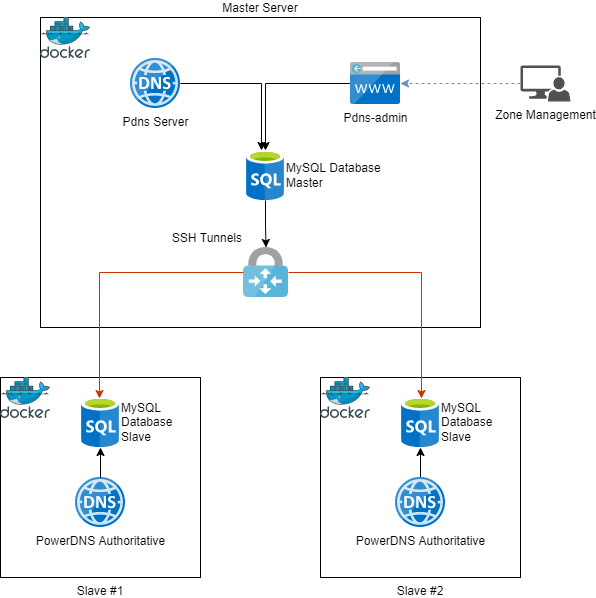

The diagram above was exported from draw.io. Its source (the exported page's mxGraphModel, read from the mxfile embedded in the PNG):
<mxGraphModel dx="980" dy="358" grid="1" gridSize="10" guides="1" tooltips="1" connect="1" arrows="1" fold="1" page="1" pageScale="1" pageWidth="850" pageHeight="1100" math="0" shadow="0">
  <root>
    <mxCell id="0" />
    <mxCell id="1" parent="0" />
    <mxCell id="HNiUA_Yuww-zojep90T2-1" value="Master Server" style="rounded=0;whiteSpace=wrap;html=1;labelPosition=center;verticalLabelPosition=top;align=center;verticalAlign=bottom;" parent="1" vertex="1">
      <mxGeometry x="200" y="110" width="440" height="310" as="geometry" />
    </mxCell>
    <mxCell id="HNiUA_Yuww-zojep90T2-24" style="edgeStyle=orthogonalEdgeStyle;rounded=0;orthogonalLoop=1;jettySize=auto;html=1;entryX=0.395;entryY=0;entryDx=0;entryDy=0;entryPerimeter=0;startArrow=none;startFill=0;endArrow=classic;endFill=1;" parent="1" source="HNiUA_Yuww-zojep90T2-7" target="HNiUA_Yuww-zojep90T2-8" edge="1">
      <mxGeometry relative="1" as="geometry" />
    </mxCell>
    <mxCell id="HNiUA_Yuww-zojep90T2-7" value="Pdns Server" style="sketch=0;aspect=fixed;html=1;points=[];align=center;image;fontSize=12;image=img/lib/mscae/DNS.svg;" parent="1" vertex="1">
      <mxGeometry x="290" y="151" width="50" height="50" as="geometry" />
    </mxCell>
    <mxCell id="HNiUA_Yuww-zojep90T2-23" style="edgeStyle=orthogonalEdgeStyle;rounded=0;orthogonalLoop=1;jettySize=auto;html=1;startArrow=none;startFill=0;endArrow=classic;endFill=1;" parent="1" source="HNiUA_Yuww-zojep90T2-8" target="HNiUA_Yuww-zojep90T2-16" edge="1">
      <mxGeometry relative="1" as="geometry" />
    </mxCell>
    <mxCell id="HNiUA_Yuww-zojep90T2-8" value="MySQL Database&lt;br&gt;Master" style="sketch=0;aspect=fixed;html=1;points=[];align=left;image;fontSize=12;image=img/lib/mscae/SQL_Database_generic.svg;labelPosition=right;verticalLabelPosition=middle;verticalAlign=middle;" parent="1" vertex="1">
      <mxGeometry x="406" y="243" width="38" height="50" as="geometry" />
    </mxCell>
    <mxCell id="HNiUA_Yuww-zojep90T2-29" style="edgeStyle=orthogonalEdgeStyle;rounded=0;orthogonalLoop=1;jettySize=auto;html=1;startArrow=none;startFill=0;endArrow=classic;endFill=1;dashed=1;fillColor=#dae8fc;gradientColor=#7ea6e0;strokeColor=#6c8ebf;" parent="1" source="HNiUA_Yuww-zojep90T2-9" target="HNiUA_Yuww-zojep90T2-15" edge="1">
      <mxGeometry relative="1" as="geometry" />
    </mxCell>
    <mxCell id="HNiUA_Yuww-zojep90T2-9" value="Zone Management" style="sketch=0;pointerEvents=1;shadow=0;dashed=0;html=1;strokeColor=none;labelPosition=center;verticalLabelPosition=bottom;verticalAlign=top;align=center;fillColor=#515151;shape=mxgraph.mscae.system_center.admin_console" parent="1" vertex="1">
      <mxGeometry x="680" y="158" width="50" height="36" as="geometry" />
    </mxCell>
    <mxCell id="HNiUA_Yuww-zojep90T2-10" value="" style="sketch=0;aspect=fixed;html=1;points=[];align=center;image;fontSize=12;image=img/lib/mscae/Docker.svg;" parent="1" vertex="1">
      <mxGeometry x="200" y="110" width="50" height="41" as="geometry" />
    </mxCell>
    <mxCell id="HNiUA_Yuww-zojep90T2-25" style="edgeStyle=orthogonalEdgeStyle;rounded=0;orthogonalLoop=1;jettySize=auto;html=1;startArrow=none;startFill=0;endArrow=classic;endFill=1;" parent="1" source="HNiUA_Yuww-zojep90T2-15" target="HNiUA_Yuww-zojep90T2-8" edge="1">
      <mxGeometry relative="1" as="geometry" />
    </mxCell>
    <mxCell id="HNiUA_Yuww-zojep90T2-15" value="Pdns-admin" style="sketch=0;aspect=fixed;html=1;points=[];align=center;image;fontSize=12;image=img/lib/mscae/CustomDomain.svg;" parent="1" vertex="1">
      <mxGeometry x="510" y="155" width="50" height="42" as="geometry" />
    </mxCell>
    <mxCell id="HNiUA_Yuww-zojep90T2-16" value="SSH Tunnels" style="sketch=0;aspect=fixed;html=1;points=[];align=right;image;fontSize=12;image=img/lib/mscae/VPN_Gateway.svg;labelPosition=left;verticalLabelPosition=top;verticalAlign=bottom;" parent="1" vertex="1">
      <mxGeometry x="403" y="340" width="45" height="50" as="geometry" />
    </mxCell>
    <mxCell id="HNiUA_Yuww-zojep90T2-30" value="" style="group" parent="1" vertex="1" connectable="0">
      <mxGeometry x="160" y="470" width="200" height="200" as="geometry" />
    </mxCell>
    <mxCell id="HNiUA_Yuww-zojep90T2-2" value="Slave #1" style="rounded=0;whiteSpace=wrap;html=1;labelPosition=center;verticalLabelPosition=bottom;align=center;verticalAlign=top;" parent="HNiUA_Yuww-zojep90T2-30" vertex="1">
      <mxGeometry width="200" height="200" as="geometry" />
    </mxCell>
    <mxCell id="HNiUA_Yuww-zojep90T2-11" value="" style="sketch=0;aspect=fixed;html=1;points=[];align=center;image;fontSize=12;image=img/lib/mscae/Docker.svg;" parent="HNiUA_Yuww-zojep90T2-30" vertex="1">
      <mxGeometry width="50" height="41" as="geometry" />
    </mxCell>
    <mxCell id="HNiUA_Yuww-zojep90T2-13" value="PowerDNS Authoritative" style="sketch=0;aspect=fixed;html=1;points=[];align=center;image;fontSize=12;image=img/lib/mscae/DNS.svg;" parent="HNiUA_Yuww-zojep90T2-30" vertex="1">
      <mxGeometry x="75" y="100" width="50" height="50" as="geometry" />
    </mxCell>
    <mxCell id="HNiUA_Yuww-zojep90T2-17" value="MySQL&lt;br&gt;Database&lt;br&gt;Slave" style="sketch=0;aspect=fixed;html=1;points=[];align=left;image;fontSize=12;image=img/lib/mscae/SQL_Database_generic.svg;labelPosition=right;verticalLabelPosition=middle;verticalAlign=middle;" parent="HNiUA_Yuww-zojep90T2-30" vertex="1">
      <mxGeometry x="81" y="20" width="38" height="50" as="geometry" />
    </mxCell>
    <mxCell id="HNiUA_Yuww-zojep90T2-28" style="edgeStyle=orthogonalEdgeStyle;rounded=0;orthogonalLoop=1;jettySize=auto;html=1;startArrow=none;startFill=0;endArrow=classic;endFill=1;" parent="HNiUA_Yuww-zojep90T2-30" source="HNiUA_Yuww-zojep90T2-13" target="HNiUA_Yuww-zojep90T2-17" edge="1">
      <mxGeometry relative="1" as="geometry" />
    </mxCell>
    <mxCell id="HNiUA_Yuww-zojep90T2-31" value="" style="group;verticalAlign=top;labelBackgroundColor=default;" parent="1" vertex="1" connectable="0">
      <mxGeometry x="480" y="470" width="200" height="200" as="geometry" />
    </mxCell>
    <mxCell id="HNiUA_Yuww-zojep90T2-3" value="Slave #2" style="rounded=0;whiteSpace=wrap;html=1;labelPosition=center;verticalLabelPosition=bottom;align=center;verticalAlign=top;" parent="HNiUA_Yuww-zojep90T2-31" vertex="1">
      <mxGeometry width="200" height="200" as="geometry" />
    </mxCell>
    <mxCell id="HNiUA_Yuww-zojep90T2-12" value="" style="sketch=0;aspect=fixed;html=1;points=[];align=center;image;fontSize=12;image=img/lib/mscae/Docker.svg;" parent="HNiUA_Yuww-zojep90T2-31" vertex="1">
      <mxGeometry width="50" height="41" as="geometry" />
    </mxCell>
    <mxCell id="HNiUA_Yuww-zojep90T2-18" value="MySQL&lt;br&gt;Database&lt;br&gt;Slave" style="sketch=0;aspect=fixed;html=1;points=[];align=left;image;fontSize=12;image=img/lib/mscae/SQL_Database_generic.svg;labelPosition=right;verticalLabelPosition=middle;verticalAlign=middle;" parent="HNiUA_Yuww-zojep90T2-31" vertex="1">
      <mxGeometry x="81" y="20" width="38" height="50" as="geometry" />
    </mxCell>
    <mxCell id="HNiUA_Yuww-zojep90T2-27" style="edgeStyle=orthogonalEdgeStyle;rounded=0;orthogonalLoop=1;jettySize=auto;html=1;startArrow=none;startFill=0;endArrow=classic;endFill=1;" parent="HNiUA_Yuww-zojep90T2-31" source="HNiUA_Yuww-zojep90T2-19" target="HNiUA_Yuww-zojep90T2-18" edge="1">
      <mxGeometry relative="1" as="geometry" />
    </mxCell>
    <mxCell id="HNiUA_Yuww-zojep90T2-19" value="PowerDNS Authoritative" style="sketch=0;aspect=fixed;html=1;points=[];align=center;image;fontSize=12;image=img/lib/mscae/DNS.svg;" parent="HNiUA_Yuww-zojep90T2-31" vertex="1">
      <mxGeometry x="75" y="100" width="50" height="50" as="geometry" />
    </mxCell>
    <mxCell id="HNiUA_Yuww-zojep90T2-21" style="edgeStyle=orthogonalEdgeStyle;rounded=0;orthogonalLoop=1;jettySize=auto;html=1;entryX=0.526;entryY=0.02;entryDx=0;entryDy=0;entryPerimeter=0;startArrow=none;startFill=0;endArrow=classic;endFill=1;fillColor=#fa6800;strokeColor=#C73500;" parent="1" source="HNiUA_Yuww-zojep90T2-16" target="HNiUA_Yuww-zojep90T2-18" edge="1">
      <mxGeometry relative="1" as="geometry" />
    </mxCell>
    <mxCell id="HNiUA_Yuww-zojep90T2-22" style="edgeStyle=orthogonalEdgeStyle;rounded=0;orthogonalLoop=1;jettySize=auto;html=1;entryX=0.474;entryY=0.02;entryDx=0;entryDy=0;entryPerimeter=0;startArrow=none;startFill=0;endArrow=classic;endFill=1;fillColor=#fa6800;strokeColor=#C73500;" parent="1" source="HNiUA_Yuww-zojep90T2-16" target="HNiUA_Yuww-zojep90T2-17" edge="1">
      <mxGeometry relative="1" as="geometry" />
    </mxCell>
  </root>
</mxGraphModel>